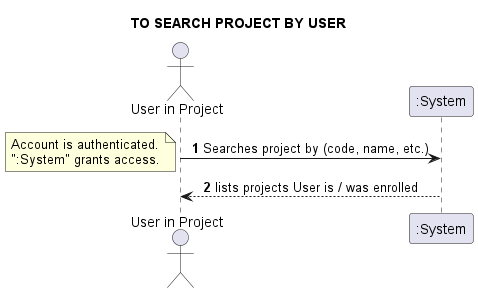

The diagram above was rendered by PlantUML. Its source (embedded in the PNG):
@startuml
skinparam sequenceMessageAlign center
title TO SEARCH PROJECT BY USER
actor "User in Project" as UIP
autonumber
UIP -> ":System": Searches project by (code, name, etc.)
note left
Account is authenticated.
":System" grants access.
end note
UIP <-- ":System": lists projects User is / was enrolled
@enduml